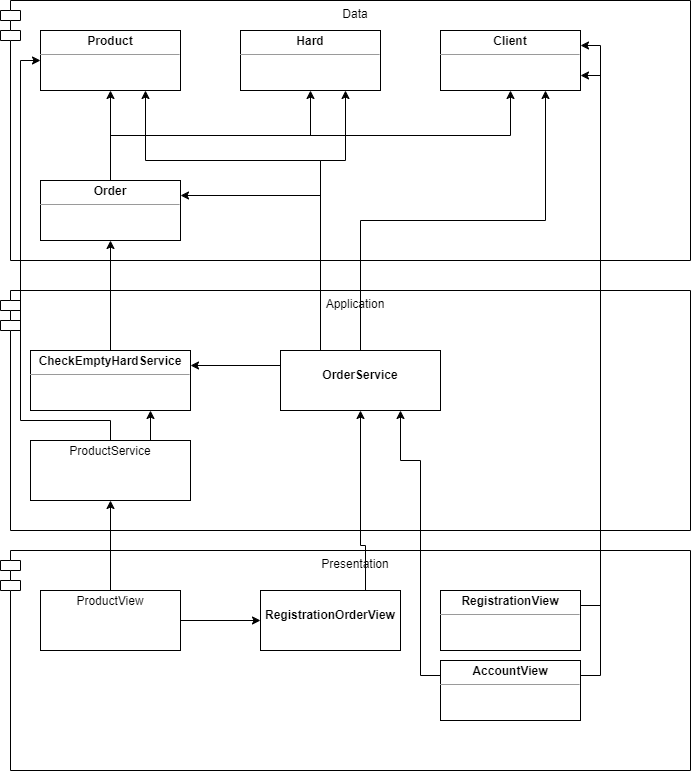

The diagram above was exported from draw.io. Its source (the exported page's mxGraphModel, read from the mxfile embedded in the PNG):
<mxGraphModel dx="1344" dy="868" grid="1" gridSize="10" guides="1" tooltips="1" connect="1" arrows="1" fold="1" page="1" pageScale="1" pageWidth="827" pageHeight="1169" math="0" shadow="0">
  <root>
    <mxCell id="0" />
    <mxCell id="1" parent="0" />
    <mxCell id="4X0uVaDFzf43fKqL_x9U-33" value="Presentation" style="shape=module;align=left;spacingLeft=20;align=center;verticalAlign=top;whiteSpace=wrap;html=1;" parent="1" vertex="1">
      <mxGeometry y="560" width="690" height="220" as="geometry" />
    </mxCell>
    <mxCell id="4X0uVaDFzf43fKqL_x9U-19" value="Application" style="shape=module;align=left;spacingLeft=20;align=center;verticalAlign=top;whiteSpace=wrap;html=1;" parent="1" vertex="1">
      <mxGeometry y="300" width="690" height="240" as="geometry" />
    </mxCell>
    <mxCell id="4X0uVaDFzf43fKqL_x9U-9" value="Data" style="shape=module;align=left;spacingLeft=20;align=center;verticalAlign=top;whiteSpace=wrap;html=1;" parent="1" vertex="1">
      <mxGeometry y="10" width="690" height="260" as="geometry" />
    </mxCell>
    <mxCell id="4X0uVaDFzf43fKqL_x9U-1" value="&lt;p style=&quot;margin:0px;margin-top:4px;text-align:center;&quot;&gt;&lt;b&gt;Product&lt;/b&gt;&lt;/p&gt;&lt;hr size=&quot;1&quot;&gt;&lt;div style=&quot;height:2px;&quot;&gt;&lt;/div&gt;" style="verticalAlign=top;align=left;overflow=fill;fontSize=12;fontFamily=Helvetica;html=1;whiteSpace=wrap;" parent="1" vertex="1">
      <mxGeometry x="40" y="40" width="140" height="60" as="geometry" />
    </mxCell>
    <mxCell id="4X0uVaDFzf43fKqL_x9U-2" value="&lt;p style=&quot;margin:0px;margin-top:4px;text-align:center;&quot;&gt;&lt;b&gt;Hard&lt;/b&gt;&lt;/p&gt;&lt;hr size=&quot;1&quot;&gt;&lt;div style=&quot;height:2px;&quot;&gt;&lt;/div&gt;" style="verticalAlign=top;align=left;overflow=fill;fontSize=12;fontFamily=Helvetica;html=1;whiteSpace=wrap;" parent="1" vertex="1">
      <mxGeometry x="240" y="40" width="140" height="60" as="geometry" />
    </mxCell>
    <mxCell id="4X0uVaDFzf43fKqL_x9U-3" value="&lt;p style=&quot;margin:0px;margin-top:4px;text-align:center;&quot;&gt;&lt;b&gt;Client&lt;/b&gt;&lt;/p&gt;&lt;hr size=&quot;1&quot;&gt;&lt;div style=&quot;height:2px;&quot;&gt;&lt;/div&gt;" style="verticalAlign=top;align=left;overflow=fill;fontSize=12;fontFamily=Helvetica;html=1;whiteSpace=wrap;" parent="1" vertex="1">
      <mxGeometry x="440" y="40" width="140" height="60" as="geometry" />
    </mxCell>
    <mxCell id="4X0uVaDFzf43fKqL_x9U-6" style="edgeStyle=orthogonalEdgeStyle;rounded=0;orthogonalLoop=1;jettySize=auto;html=1;exitX=0.5;exitY=0;exitDx=0;exitDy=0;entryX=0.5;entryY=1;entryDx=0;entryDy=0;" parent="1" source="4X0uVaDFzf43fKqL_x9U-4" target="4X0uVaDFzf43fKqL_x9U-1" edge="1">
      <mxGeometry relative="1" as="geometry" />
    </mxCell>
    <mxCell id="4X0uVaDFzf43fKqL_x9U-7" style="edgeStyle=orthogonalEdgeStyle;rounded=0;orthogonalLoop=1;jettySize=auto;html=1;exitX=0.5;exitY=0;exitDx=0;exitDy=0;entryX=0.5;entryY=1;entryDx=0;entryDy=0;" parent="1" source="4X0uVaDFzf43fKqL_x9U-4" target="4X0uVaDFzf43fKqL_x9U-2" edge="1">
      <mxGeometry relative="1" as="geometry" />
    </mxCell>
    <mxCell id="4X0uVaDFzf43fKqL_x9U-8" style="edgeStyle=orthogonalEdgeStyle;rounded=0;orthogonalLoop=1;jettySize=auto;html=1;exitX=0.5;exitY=0;exitDx=0;exitDy=0;entryX=0.5;entryY=1;entryDx=0;entryDy=0;" parent="1" source="4X0uVaDFzf43fKqL_x9U-4" target="4X0uVaDFzf43fKqL_x9U-3" edge="1">
      <mxGeometry relative="1" as="geometry" />
    </mxCell>
    <mxCell id="4X0uVaDFzf43fKqL_x9U-4" value="&lt;p style=&quot;margin:0px;margin-top:4px;text-align:center;&quot;&gt;&lt;b&gt;Order&lt;/b&gt;&lt;/p&gt;&lt;hr size=&quot;1&quot;&gt;&lt;div style=&quot;height:2px;&quot;&gt;&lt;/div&gt;" style="verticalAlign=top;align=left;overflow=fill;fontSize=12;fontFamily=Helvetica;html=1;whiteSpace=wrap;" parent="1" vertex="1">
      <mxGeometry x="40" y="190" width="140" height="60" as="geometry" />
    </mxCell>
    <mxCell id="4X0uVaDFzf43fKqL_x9U-11" style="edgeStyle=orthogonalEdgeStyle;rounded=0;orthogonalLoop=1;jettySize=auto;html=1;exitX=0.5;exitY=0;exitDx=0;exitDy=0;entryX=0.5;entryY=1;entryDx=0;entryDy=0;" parent="1" source="4X0uVaDFzf43fKqL_x9U-10" target="4X0uVaDFzf43fKqL_x9U-4" edge="1">
      <mxGeometry relative="1" as="geometry" />
    </mxCell>
    <mxCell id="4X0uVaDFzf43fKqL_x9U-10" value="&lt;p style=&quot;margin:0px;margin-top:4px;text-align:center;&quot;&gt;&lt;b&gt;CheckEmptyHardService&lt;/b&gt;&lt;/p&gt;&lt;hr size=&quot;1&quot;&gt;&lt;div style=&quot;height:2px;&quot;&gt;&lt;/div&gt;" style="verticalAlign=top;align=left;overflow=fill;fontSize=12;fontFamily=Helvetica;html=1;whiteSpace=wrap;" parent="1" vertex="1">
      <mxGeometry x="30" y="360" width="160" height="60" as="geometry" />
    </mxCell>
    <mxCell id="4X0uVaDFzf43fKqL_x9U-13" style="edgeStyle=orthogonalEdgeStyle;rounded=0;orthogonalLoop=1;jettySize=auto;html=1;exitX=0.5;exitY=0;exitDx=0;exitDy=0;entryX=0.75;entryY=1;entryDx=0;entryDy=0;" parent="1" source="4X0uVaDFzf43fKqL_x9U-12" target="4X0uVaDFzf43fKqL_x9U-3" edge="1">
      <mxGeometry relative="1" as="geometry" />
    </mxCell>
    <mxCell id="4X0uVaDFzf43fKqL_x9U-14" style="edgeStyle=orthogonalEdgeStyle;rounded=0;orthogonalLoop=1;jettySize=auto;html=1;exitX=0.25;exitY=0;exitDx=0;exitDy=0;entryX=0.75;entryY=1;entryDx=0;entryDy=0;" parent="1" source="4X0uVaDFzf43fKqL_x9U-12" target="4X0uVaDFzf43fKqL_x9U-1" edge="1">
      <mxGeometry relative="1" as="geometry">
        <Array as="points">
          <mxPoint x="320" y="170" />
          <mxPoint x="145" y="170" />
        </Array>
      </mxGeometry>
    </mxCell>
    <mxCell id="4X0uVaDFzf43fKqL_x9U-16" style="edgeStyle=orthogonalEdgeStyle;rounded=0;orthogonalLoop=1;jettySize=auto;html=1;exitX=0.25;exitY=0;exitDx=0;exitDy=0;entryX=1;entryY=0.25;entryDx=0;entryDy=0;" parent="1" source="4X0uVaDFzf43fKqL_x9U-12" target="4X0uVaDFzf43fKqL_x9U-4" edge="1">
      <mxGeometry relative="1" as="geometry" />
    </mxCell>
    <mxCell id="4X0uVaDFzf43fKqL_x9U-17" style="edgeStyle=orthogonalEdgeStyle;rounded=0;orthogonalLoop=1;jettySize=auto;html=1;exitX=0.25;exitY=0;exitDx=0;exitDy=0;entryX=0.75;entryY=1;entryDx=0;entryDy=0;" parent="1" source="4X0uVaDFzf43fKqL_x9U-12" target="4X0uVaDFzf43fKqL_x9U-2" edge="1">
      <mxGeometry relative="1" as="geometry">
        <Array as="points">
          <mxPoint x="320" y="170" />
          <mxPoint x="345" y="170" />
        </Array>
      </mxGeometry>
    </mxCell>
    <mxCell id="4X0uVaDFzf43fKqL_x9U-18" style="edgeStyle=orthogonalEdgeStyle;rounded=0;orthogonalLoop=1;jettySize=auto;html=1;exitX=0;exitY=0.25;exitDx=0;exitDy=0;entryX=1;entryY=0.25;entryDx=0;entryDy=0;" parent="1" source="4X0uVaDFzf43fKqL_x9U-12" target="4X0uVaDFzf43fKqL_x9U-10" edge="1">
      <mxGeometry relative="1" as="geometry" />
    </mxCell>
    <mxCell id="4X0uVaDFzf43fKqL_x9U-12" value="&lt;p style=&quot;margin:0px;margin-top:4px;text-align:center;&quot;&gt;&lt;br&gt;&lt;b&gt;OrderService&lt;/b&gt;&lt;/p&gt;" style="verticalAlign=top;align=left;overflow=fill;fontSize=12;fontFamily=Helvetica;html=1;whiteSpace=wrap;" parent="1" vertex="1">
      <mxGeometry x="280" y="360" width="160" height="60" as="geometry" />
    </mxCell>
    <mxCell id="4X0uVaDFzf43fKqL_x9U-22" style="edgeStyle=orthogonalEdgeStyle;rounded=0;orthogonalLoop=1;jettySize=auto;html=1;exitX=1;exitY=0.25;exitDx=0;exitDy=0;entryX=1;entryY=0.75;entryDx=0;entryDy=0;" parent="1" source="4X0uVaDFzf43fKqL_x9U-21" target="4X0uVaDFzf43fKqL_x9U-3" edge="1">
      <mxGeometry relative="1" as="geometry" />
    </mxCell>
    <mxCell id="4X0uVaDFzf43fKqL_x9U-21" value="&lt;p style=&quot;margin:0px;margin-top:4px;text-align:center;&quot;&gt;&lt;b&gt;RegistrationView&lt;/b&gt;&lt;/p&gt;&lt;hr size=&quot;1&quot;&gt;&lt;div style=&quot;height:2px;&quot;&gt;&lt;/div&gt;" style="verticalAlign=top;align=left;overflow=fill;fontSize=12;fontFamily=Helvetica;html=1;whiteSpace=wrap;" parent="1" vertex="1">
      <mxGeometry x="440" y="600" width="140" height="60" as="geometry" />
    </mxCell>
    <mxCell id="4X0uVaDFzf43fKqL_x9U-24" style="edgeStyle=orthogonalEdgeStyle;rounded=0;orthogonalLoop=1;jettySize=auto;html=1;exitX=1;exitY=0.25;exitDx=0;exitDy=0;entryX=1;entryY=0.25;entryDx=0;entryDy=0;" parent="1" source="4X0uVaDFzf43fKqL_x9U-23" target="4X0uVaDFzf43fKqL_x9U-3" edge="1">
      <mxGeometry relative="1" as="geometry" />
    </mxCell>
    <mxCell id="4X0uVaDFzf43fKqL_x9U-34" style="edgeStyle=orthogonalEdgeStyle;rounded=0;orthogonalLoop=1;jettySize=auto;html=1;exitX=0;exitY=0.25;exitDx=0;exitDy=0;entryX=0.75;entryY=1;entryDx=0;entryDy=0;" parent="1" source="4X0uVaDFzf43fKqL_x9U-23" target="4X0uVaDFzf43fKqL_x9U-12" edge="1">
      <mxGeometry relative="1" as="geometry">
        <Array as="points">
          <mxPoint x="420" y="685" />
          <mxPoint x="420" y="470" />
          <mxPoint x="400" y="470" />
        </Array>
      </mxGeometry>
    </mxCell>
    <mxCell id="4X0uVaDFzf43fKqL_x9U-23" value="&lt;p style=&quot;margin:0px;margin-top:4px;text-align:center;&quot;&gt;&lt;b&gt;AccountView&lt;/b&gt;&lt;/p&gt;&lt;hr size=&quot;1&quot;&gt;&lt;div style=&quot;height:2px;&quot;&gt;&lt;/div&gt;" style="verticalAlign=top;align=left;overflow=fill;fontSize=12;fontFamily=Helvetica;html=1;whiteSpace=wrap;" parent="1" vertex="1">
      <mxGeometry x="440" y="670" width="140" height="60" as="geometry" />
    </mxCell>
    <mxCell id="4X0uVaDFzf43fKqL_x9U-26" style="edgeStyle=orthogonalEdgeStyle;rounded=0;orthogonalLoop=1;jettySize=auto;html=1;exitX=0.75;exitY=0;exitDx=0;exitDy=0;entryX=0.5;entryY=1;entryDx=0;entryDy=0;" parent="1" source="4X0uVaDFzf43fKqL_x9U-25" target="4X0uVaDFzf43fKqL_x9U-12" edge="1">
      <mxGeometry relative="1" as="geometry">
        <Array as="points">
          <mxPoint x="365" y="555" />
          <mxPoint x="360" y="555" />
        </Array>
      </mxGeometry>
    </mxCell>
    <mxCell id="4X0uVaDFzf43fKqL_x9U-25" value="&lt;p style=&quot;margin:0px;margin-top:4px;text-align:center;&quot;&gt;&lt;br&gt;&lt;b&gt;RegistrationOrderView&lt;/b&gt;&lt;/p&gt;" style="verticalAlign=top;align=left;overflow=fill;fontSize=12;fontFamily=Helvetica;html=1;whiteSpace=wrap;" parent="1" vertex="1">
      <mxGeometry x="260" y="600" width="140" height="60" as="geometry" />
    </mxCell>
    <mxCell id="4X0uVaDFzf43fKqL_x9U-28" style="edgeStyle=orthogonalEdgeStyle;rounded=0;orthogonalLoop=1;jettySize=auto;html=1;exitX=0.5;exitY=0;exitDx=0;exitDy=0;entryX=0;entryY=0.5;entryDx=0;entryDy=0;" parent="1" source="4X0uVaDFzf43fKqL_x9U-27" target="4X0uVaDFzf43fKqL_x9U-1" edge="1">
      <mxGeometry relative="1" as="geometry">
        <Array as="points">
          <mxPoint x="110" y="430" />
          <mxPoint x="20" y="430" />
          <mxPoint x="20" y="70" />
        </Array>
      </mxGeometry>
    </mxCell>
    <mxCell id="4X0uVaDFzf43fKqL_x9U-31" style="edgeStyle=orthogonalEdgeStyle;rounded=0;orthogonalLoop=1;jettySize=auto;html=1;exitX=0.75;exitY=0;exitDx=0;exitDy=0;entryX=0.75;entryY=1;entryDx=0;entryDy=0;" parent="1" source="4X0uVaDFzf43fKqL_x9U-27" target="4X0uVaDFzf43fKqL_x9U-10" edge="1">
      <mxGeometry relative="1" as="geometry" />
    </mxCell>
    <mxCell id="4X0uVaDFzf43fKqL_x9U-27" value="&lt;p style=&quot;margin:0px;margin-top:4px;text-align:center;&quot;&gt;ProductService&lt;/p&gt;" style="verticalAlign=top;align=left;overflow=fill;fontSize=12;fontFamily=Helvetica;html=1;whiteSpace=wrap;" parent="1" vertex="1">
      <mxGeometry x="30" y="450" width="160" height="60" as="geometry" />
    </mxCell>
    <mxCell id="4X0uVaDFzf43fKqL_x9U-30" style="edgeStyle=orthogonalEdgeStyle;rounded=0;orthogonalLoop=1;jettySize=auto;html=1;exitX=0.5;exitY=0;exitDx=0;exitDy=0;entryX=0.5;entryY=1;entryDx=0;entryDy=0;" parent="1" source="4X0uVaDFzf43fKqL_x9U-29" target="4X0uVaDFzf43fKqL_x9U-27" edge="1">
      <mxGeometry relative="1" as="geometry" />
    </mxCell>
    <mxCell id="4X0uVaDFzf43fKqL_x9U-32" style="edgeStyle=orthogonalEdgeStyle;rounded=0;orthogonalLoop=1;jettySize=auto;html=1;exitX=1;exitY=0.5;exitDx=0;exitDy=0;entryX=0;entryY=0.5;entryDx=0;entryDy=0;" parent="1" source="4X0uVaDFzf43fKqL_x9U-29" target="4X0uVaDFzf43fKqL_x9U-25" edge="1">
      <mxGeometry relative="1" as="geometry" />
    </mxCell>
    <mxCell id="4X0uVaDFzf43fKqL_x9U-29" value="&lt;p style=&quot;margin:0px;margin-top:4px;text-align:center;&quot;&gt;ProductView&lt;/p&gt;" style="verticalAlign=top;align=left;overflow=fill;fontSize=12;fontFamily=Helvetica;html=1;whiteSpace=wrap;" parent="1" vertex="1">
      <mxGeometry x="40" y="600" width="140" height="60" as="geometry" />
    </mxCell>
  </root>
</mxGraphModel>